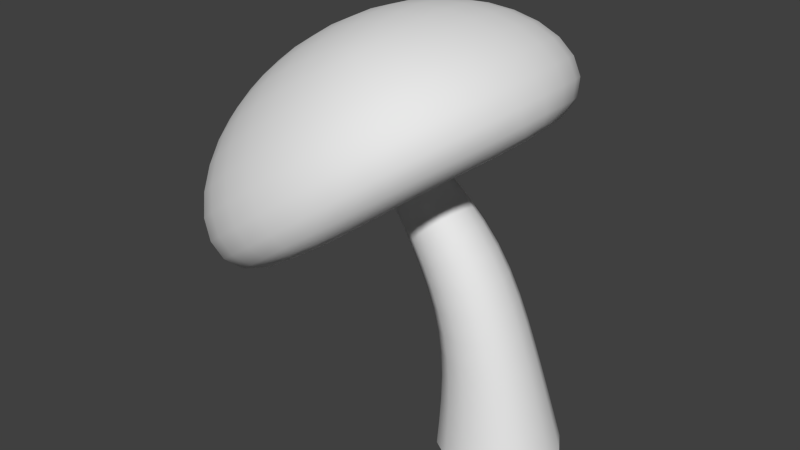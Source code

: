 # Source: shroom.blend  (saved by Blender 2.71.0; exported with 4.5.12 LTS)
import bpy
from mathutils import Matrix  # noqa: F401  (used for matrix-valued properties, if any)

bpy.ops.wm.read_factory_settings(use_empty=True)
scene = bpy.context.scene
scene.name = 'Scene'

# ---- collections
col_collection_1 = bpy.data.collections.new('Collection 1'); scene.collection.children.link(col_collection_1)

# ---- materials (node trees are filled in below, after node groups)
mat_material = bpy.data.materials.new('Material')
mat_material.alpha_threshold = 0.0
mat_material.use_transparent_shadow = False
mat_material.roughness = 0.5
mat_material.line_color = (0.0, 0.0, 0.0, 1.0)

# ---- material node trees

# ---- world
world_world = bpy.data.worlds.new('World'); scene.world = world_world
world_world.color = (0.05088, 0.05088, 0.05088)
world_world.use_sun_shadow = False
world_world.sun_shadow_jitter_overblur = 0.0
world_world.cycles.sampling_method = 'MANUAL'
world_world.cycles.sample_map_resolution = 256

# ---- meshes
me_cube_001 = bpy.data.meshes.new('Cube.001')
me_cube_001.from_pydata([(0.4315, 0.2446, 7.451e-09), (0.4315, -0.1095, 7.451e-09), (0.07746, -0.1095, 7.451e-09), (0.07746, 0.2446, 7.451e-09), (0.3536, 0.1768, 0.2875), (0.3536, -0.07007, 0.2875), (0.1068, -0.07007, 0.2875), (0.1068, 0.1768, 0.2875), (0.2404, 0.1653, 0.5789), (0.2475, -0.06697, 0.5821), (0.02949, -0.07472, 0.5019), (0.02244, 0.1576, 0.4986), (0.04068, 0.08781, 0.7893), (0.04829, -0.06345, 0.7932), (-0.07426, -0.07185, 0.7045), (-0.08187, 0.07941, 0.7007), (0.3351, 0.3986, 0.8594), (0.3736, -0.3663, 0.8788), (-0.2462, -0.4088, 0.4303), (-0.2847, 0.3561, 0.411), (0.4524, 0.02084, 0.9226), (0.02694, 0.4882, 0.6201), (0.07606, -0.4984, 0.6458), (-0.3473, -0.03399, 0.3448), (-0.008534, 0.2745, 1.141), (0.2351, 0.4484, 1.077), (0.2785, -0.4145, 1.099), (-0.4206, -0.4624, 0.593), (-0.464, 0.4004, 0.5712), (0.3675, 0.02226, 1.148), (-0.1125, 0.5494, 0.8071), (-0.05706, -0.5634, 0.836), (-0.5346, -0.0396, 0.4966), (0.01752, -0.2436, 1.154), (-0.4022, -0.2724, 0.85), (-0.4282, 0.2457, 0.8369), (0.004485, 0.006505, 1.217), (-0.2566, 0.2932, 1.031), (-0.2264, -0.3121, 1.047), (-0.4862, -0.02714, 0.8625), (-0.2704, -0.006076, 1.088)], [], [(7, 6, 10, 11), (0, 4, 5, 1), (1, 5, 6, 2), (2, 6, 7, 3), (4, 0, 3, 7), (11, 10, 14, 15), (6, 5, 9, 10), (4, 7, 11, 8), (5, 4, 8, 9), (15, 14, 18, 23, 19), (10, 9, 13, 14), (8, 11, 15, 12), (9, 8, 12, 13), (20, 16, 25, 29), (14, 13, 17, 22, 18), (12, 15, 19, 21, 16), (13, 12, 16, 20, 17), (16, 21, 30, 25), (22, 17, 26, 31), (23, 18, 27, 32), (29, 25, 24, 36), (25, 30, 37, 24), (31, 26, 33, 38), (32, 27, 34, 39), (19, 23, 32, 28), (18, 22, 31, 27), (21, 19, 28, 30), (17, 20, 29, 26), (40, 39, 34, 38), (36, 40, 38, 33), (24, 37, 40, 36), (37, 35, 39, 40), (28, 32, 39, 35), (27, 31, 38, 34), (30, 28, 35, 37), (26, 29, 36, 33)])
me_cube_001.polygons.foreach_set('use_smooth', [True] * 36)
_k = set([(12, 13), (12, 15), (13, 14), (14, 15)])
me_cube_001.attributes.new('sharp_edge', 'BOOLEAN', 'EDGE').data.foreach_set('value', [ (min(e.vertices), max(e.vertices)) in _k for e in me_cube_001.edges])
_k = {(12, 13): 1.0, (12, 15): 1.0, (13, 14): 1.0, (14, 15): 1.0}
me_cube_001.attributes.new('crease_edge', 'FLOAT', 'EDGE').data.foreach_set('value', [_k.get((min(e.vertices), max(e.vertices)), 0.0) for e in me_cube_001.edges])
_uv = me_cube_001.uv_layers.new(name='UVMap')
_uv.uv.foreach_set('vector', [0.4904, 0.5086, 0.3693, 0.5086, 0.3693, 0.749, 0.4904, 0.749, 0.127, 0.2682, 0.127, 0.5086, 0.2481, 0.5086, 0.2481, 0.2682, 0.2481, 0.2682, 0.2481, 0.5086, 0.3693, 0.5086, 0.3693, 0.2682, 0.3693, 0.2682, 0.3693, 0.5086, 0.4904, 0.5086, 0.4904, 0.2682, 0.127, 0.5086, 0.127, 0.2682, 0.005825, 0.2682, 0.005826, 0.5086, 0.4904, 0.749, 0.3693, 0.749, 0.3693, 0.9894, 0.4904, 0.9894, 0.3693, 0.5086, 0.2481, 0.5086, 0.2481, 0.749, 0.3693, 0.749, 0.127, 0.5086, 0.005826, 0.5086, 0.005826, 0.749, 0.127, 0.749, 0.2481, 0.5086, 0.127, 0.5086, 0.127, 0.749, 0.2481, 0.749, 0.7914, 0.2309, 0.7312, 0.2124, 0.6381, 0.03875, 0.8109, 0.03875, 0.9551, 0.136, 0.3693, 0.749, 0.2481, 0.749, 0.2481, 0.9894, 0.3693, 0.9894, 0.127, 0.749, 0.005826, 0.749, 0.005826, 0.9894, 0.127, 0.9894, 0.2481, 0.749, 0.127, 0.749, 0.127, 0.9894, 0.2481, 0.9894, 0.8146, 0.5302, 0.9625, 0.637, 0.8991, 0.6694, 0.7973, 0.5835, 0.7312, 0.2124, 0.713, 0.2726, 0.5412, 0.3559, 0.5414, 0.182, 0.6381, 0.03875, 0.7731, 0.2911, 0.7914, 0.2309, 0.9551, 0.136, 0.9554, 0.3087, 0.8581, 0.4528, 0.713, 0.2726, 0.7731, 0.2911, 0.8581, 0.4528, 0.6841, 0.4527, 0.5412, 0.3559, 0.9625, 0.637, 0.9625, 0.8195, 0.9093, 0.8023, 0.8991, 0.6694, 0.5266, 0.6783, 0.633, 0.5304, 0.6655, 0.5941, 0.5799, 0.6956, 0.6734, 0.9662, 0.5263, 0.8598, 0.5901, 0.8273, 0.6907, 0.9129, 0.7973, 0.5835, 0.8991, 0.6694, 0.8379, 0.7018, 0.7689, 0.6727, 0.8991, 0.6694, 0.9093, 0.8023, 0.82, 0.7731, 0.8379, 0.7018, 0.5799, 0.6956, 0.6655, 0.5941, 0.6995, 0.6564, 0.6686, 0.7241, 0.6907, 0.9129, 0.5901, 0.8273, 0.6543, 0.7956, 0.7199, 0.8241, 0.8558, 0.9667, 0.6734, 0.9662, 0.6907, 0.9129, 0.8234, 0.9031, 0.5263, 0.8598, 0.5266, 0.6783, 0.5799, 0.6956, 0.5901, 0.8273, 0.9625, 0.8195, 0.8558, 0.9667, 0.8234, 0.9031, 0.9093, 0.8023, 0.633, 0.5304, 0.8146, 0.5302, 0.7973, 0.5835, 0.6655, 0.5941, 0.7451, 0.7479, 0.7199, 0.8241, 0.6543, 0.7956, 0.6686, 0.7241, 0.7689, 0.6727, 0.7451, 0.7479, 0.6686, 0.7241, 0.6995, 0.6564, 0.8379, 0.7018, 0.82, 0.7731, 0.7451, 0.7479, 0.7689, 0.6727, 0.82, 0.7731, 0.7932, 0.84, 0.7199, 0.8241, 0.7451, 0.7479, 0.8234, 0.9031, 0.6907, 0.9129, 0.7199, 0.8241, 0.7932, 0.84, 0.5901, 0.8273, 0.5799, 0.6956, 0.6686, 0.7241, 0.6543, 0.7956, 0.9093, 0.8023, 0.8234, 0.9031, 0.7932, 0.84, 0.82, 0.7731, 0.6655, 0.5941, 0.7973, 0.5835, 0.7689, 0.6727, 0.6995, 0.6564])
me_cube_001.materials.append(mat_material)
me_cube_001.use_remesh_preserve_volume = False
me_cube_001.use_remesh_preserve_attributes = False
me_cube_001.use_mirror_vertex_groups = False
me_cube_001.update()

# ---- objects
ob_cube_001 = bpy.data.objects.new('Cube.001', me_cube_001)

# ---- transforms, parenting, visibility, modifiers, constraints
ob_cube_001.location = (0.0, 0.0, 0.0)
ob_cube_001.lock_rotations_4d = False
ob_cube_001.empty_display_type = 'ARROWS'
ob_cube_001.lineart.crease_threshold = 0.0
_m = ob_cube_001.modifiers.new('Subsurf', 'SUBSURF')
_m.uv_smooth = 'PRESERVE_CORNERS'
_m.quality = 2
_m.show_only_control_edges = False
_m = ob_cube_001.modifiers.new('EdgeSplit', 'EDGE_SPLIT')
_m.use_edge_angle = False

# ---- collection membership
col_collection_1.objects.link(ob_cube_001)

# ---- scene / render settings (as saved in the file)
scene.frame_start = 1; scene.frame_end = 250; scene.frame_set(1)
scene.render.engine = 'BLENDER_EEVEE_NEXT'
scene.render.resolution_percentage = 50
scene.render.dither_intensity = 0.0
scene.cycles.use_denoising = False
scene.cycles.samples = 10
scene.cycles.sampling_pattern = 'TABULATED_SOBOL'
scene.cycles.light_sampling_threshold = 0.0
scene.cycles.use_adaptive_sampling = False
scene.cycles.use_light_tree = False
scene.cycles.blur_glossy = 0.0
scene.cycles.volume_bounces = 1
scene.cycles.pixel_filter_type = 'GAUSSIAN'
scene.cycles.sample_clamp_indirect = 0.0
scene.view_settings.view_transform = 'Standard'
bpy.context.view_layer.update()

# ---- added for rendering (the .blend has no active camera and no usable light): camera, sun
cam_auto = bpy.data.cameras.new('AutoCamera')
cam_auto.lens = 50.0
cam_auto.sensor_width = 36.0
cam_auto.clip_end = 1000.0
ob_auto_camera = bpy.data.objects.new('AutoCamera', cam_auto)
scene.collection.objects.link(ob_auto_camera)
ob_auto_camera.location = (1.58708, -1.94546, 1.87425)
ob_auto_camera.rotation_euler = (1.09748, -7.21219e-08, 0.694738)
scene.camera = ob_auto_camera
light_auto_sun = bpy.data.lights.new('AutoSun', 'SUN')
light_auto_sun.energy = 3.0
light_auto_sun.angle = 0.0523599
ob_auto_sun = bpy.data.objects.new('AutoSun', light_auto_sun)
scene.collection.objects.link(ob_auto_sun)
ob_auto_sun.rotation_euler = (0.872665, 0.174533, 0.523599)
bpy.context.view_layer.update()
